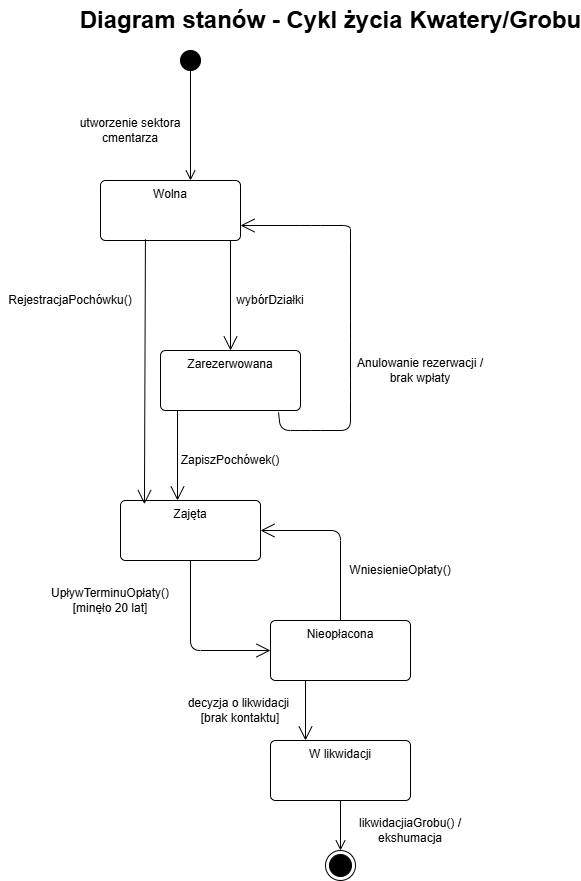

The diagram above was exported from draw.io. Its source (the exported page's mxGraphModel, read from the mxfile embedded in the PNG):
<mxGraphModel dx="1470" dy="938" grid="1" gridSize="10" guides="1" tooltips="1" connect="1" arrows="1" fold="1" page="1" pageScale="1" pageWidth="850" pageHeight="1100" math="0" shadow="0">
  <root>
    <mxCell id="0" />
    <mxCell id="1" parent="0" />
    <mxCell id="6" value="" style="ellipse;fillColor=strokeColor;html=1;" vertex="1" parent="1">
      <mxGeometry x="230" y="50" width="20" height="20" as="geometry" />
    </mxCell>
    <mxCell id="7" value="" style="endArrow=open;startArrow=none;endFill=0;startFill=0;endSize=8;html=1;verticalAlign=bottom;labelBackgroundColor=none;strokeWidth=1;exitX=0.5;exitY=1;exitDx=0;exitDy=0;" edge="1" parent="1" source="6">
      <mxGeometry width="160" relative="1" as="geometry">
        <mxPoint x="80" y="90" as="sourcePoint" />
        <mxPoint x="240" y="180" as="targetPoint" />
      </mxGeometry>
    </mxCell>
    <mxCell id="8" value="Wolna" style="html=1;align=center;verticalAlign=top;rounded=1;absoluteArcSize=1;arcSize=10;dashed=0;whiteSpace=wrap;" vertex="1" parent="1">
      <mxGeometry x="150" y="180" width="140" height="60" as="geometry" />
    </mxCell>
    <mxCell id="12" value="utworzenie sektora cmentarza" style="text;align=center;verticalAlign=middle;dashed=0;whiteSpace=wrap;" vertex="1" parent="1">
      <mxGeometry x="110" y="110" width="140" height="40" as="geometry" />
    </mxCell>
    <mxCell id="13" value="Zarezerwowana" style="html=1;align=center;verticalAlign=top;rounded=1;absoluteArcSize=1;arcSize=10;dashed=0;whiteSpace=wrap;" vertex="1" parent="1">
      <mxGeometry x="210" y="350" width="140" height="60" as="geometry" />
    </mxCell>
    <mxCell id="15" value="" style="endArrow=open;endFill=1;endSize=12;html=1;" edge="1" parent="1" target="13">
      <mxGeometry width="160" relative="1" as="geometry">
        <mxPoint x="280" y="240" as="sourcePoint" />
        <mxPoint x="440" y="350" as="targetPoint" />
      </mxGeometry>
    </mxCell>
    <mxCell id="16" value="wybórDziałki" style="text;align=center;verticalAlign=middle;dashed=0;whiteSpace=wrap;" vertex="1" parent="1">
      <mxGeometry x="250" y="280" width="140" height="40" as="geometry" />
    </mxCell>
    <mxCell id="17" value="Zajęta" style="html=1;align=center;verticalAlign=top;rounded=1;absoluteArcSize=1;arcSize=10;dashed=0;whiteSpace=wrap;" vertex="1" parent="1">
      <mxGeometry x="170" y="500" width="140" height="60" as="geometry" />
    </mxCell>
    <mxCell id="18" value="" style="endArrow=open;endFill=1;endSize=12;html=1;exitX=0.843;exitY=1.029;exitDx=0;exitDy=0;entryX=1;entryY=0.75;entryDx=0;entryDy=0;exitPerimeter=0;" edge="1" parent="1" source="13" target="8">
      <mxGeometry width="160" relative="1" as="geometry">
        <mxPoint x="230" y="470" as="sourcePoint" />
        <mxPoint x="230" y="580" as="targetPoint" />
        <Array as="points">
          <mxPoint x="330" y="430" />
          <mxPoint x="360" y="430" />
          <mxPoint x="400" y="430" />
          <mxPoint x="400" y="390" />
          <mxPoint x="400" y="330" />
          <mxPoint x="400" y="240" />
          <mxPoint x="400" y="225" />
          <mxPoint x="360" y="225" />
        </Array>
      </mxGeometry>
    </mxCell>
    <mxCell id="19" value="Nieopłacona" style="html=1;align=center;verticalAlign=top;rounded=1;absoluteArcSize=1;arcSize=10;dashed=0;whiteSpace=wrap;" vertex="1" parent="1">
      <mxGeometry x="320" y="620" width="140" height="60" as="geometry" />
    </mxCell>
    <mxCell id="20" value="" style="endArrow=open;endFill=1;endSize=12;html=1;" edge="1" parent="1">
      <mxGeometry width="160" relative="1" as="geometry">
        <mxPoint x="227" y="410" as="sourcePoint" />
        <mxPoint x="227" y="500" as="targetPoint" />
      </mxGeometry>
    </mxCell>
    <mxCell id="21" value="ZapiszPochówek()" style="text;align=center;verticalAlign=middle;dashed=0;whiteSpace=wrap;" vertex="1" parent="1">
      <mxGeometry x="210" y="440" width="140" height="40" as="geometry" />
    </mxCell>
    <mxCell id="24" value="" style="endArrow=open;endFill=1;endSize=12;html=1;exitX=0.321;exitY=0.979;exitDx=0;exitDy=0;entryX=0.171;entryY=0.062;entryDx=0;entryDy=0;entryPerimeter=0;exitPerimeter=0;" edge="1" parent="1" source="8" target="17">
      <mxGeometry width="160" relative="1" as="geometry">
        <mxPoint x="140" y="340" as="sourcePoint" />
        <mxPoint x="140" y="440" as="targetPoint" />
      </mxGeometry>
    </mxCell>
    <mxCell id="25" value="RejestracjaPochówku()" style="text;align=center;verticalAlign=middle;dashed=0;whiteSpace=wrap;" vertex="1" parent="1">
      <mxGeometry x="50" y="280" width="140" height="40" as="geometry" />
    </mxCell>
    <mxCell id="26" value="Anulowanie rezerwacji / brak wpłaty" style="text;align=center;verticalAlign=middle;dashed=0;whiteSpace=wrap;" vertex="1" parent="1">
      <mxGeometry x="400" y="350" width="140" height="40" as="geometry" />
    </mxCell>
    <mxCell id="27" value="" style="endArrow=open;endFill=1;endSize=12;html=1;exitX=0.5;exitY=1;exitDx=0;exitDy=0;entryX=0;entryY=0.5;entryDx=0;entryDy=0;" edge="1" parent="1" source="17" target="19">
      <mxGeometry width="160" relative="1" as="geometry">
        <mxPoint x="251" y="680" as="sourcePoint" />
        <mxPoint x="250" y="945" as="targetPoint" />
        <Array as="points">
          <mxPoint x="240" y="650" />
        </Array>
      </mxGeometry>
    </mxCell>
    <mxCell id="28" value="UpływTerminuOpłaty()&#10;[minęło 20 lat]" style="text;align=center;verticalAlign=middle;dashed=0;whiteSpace=wrap;" vertex="1" parent="1">
      <mxGeometry x="90" y="580" width="140" height="40" as="geometry" />
    </mxCell>
    <mxCell id="29" value="W likwidacji" style="html=1;align=center;verticalAlign=top;rounded=1;absoluteArcSize=1;arcSize=10;dashed=0;whiteSpace=wrap;" vertex="1" parent="1">
      <mxGeometry x="320" y="740" width="140" height="60" as="geometry" />
    </mxCell>
    <mxCell id="30" value="" style="endArrow=open;endFill=1;endSize=12;html=1;exitX=0.25;exitY=1;exitDx=0;exitDy=0;entryX=0.25;entryY=0;entryDx=0;entryDy=0;" edge="1" parent="1" source="19" target="29">
      <mxGeometry width="160" relative="1" as="geometry">
        <mxPoint x="260" y="710" as="sourcePoint" />
        <mxPoint x="260" y="800" as="targetPoint" />
      </mxGeometry>
    </mxCell>
    <mxCell id="31" value="decyzja o likwidacji &#10;[brak kontaktu]" style="text;align=center;verticalAlign=middle;dashed=0;whiteSpace=wrap;" vertex="1" parent="1">
      <mxGeometry x="220" y="690" width="140" height="40" as="geometry" />
    </mxCell>
    <mxCell id="33" value="likwidacjiaGrobu() / ekshumacja" style="text;align=center;verticalAlign=middle;dashed=0;whiteSpace=wrap;" vertex="1" parent="1">
      <mxGeometry x="390" y="810" width="140" height="40" as="geometry" />
    </mxCell>
    <mxCell id="34" value="" style="endArrow=open;endFill=1;endSize=12;html=1;exitX=0.5;exitY=0;exitDx=0;exitDy=0;entryX=1;entryY=0.5;entryDx=0;entryDy=0;" edge="1" parent="1" source="19" target="17">
      <mxGeometry width="160" relative="1" as="geometry">
        <mxPoint x="469.38" y="485" as="sourcePoint" />
        <mxPoint x="469.38" y="575" as="targetPoint" />
        <Array as="points">
          <mxPoint x="390" y="530" />
        </Array>
      </mxGeometry>
    </mxCell>
    <mxCell id="35" value="WniesienieOpłaty()" style="text;align=center;verticalAlign=middle;dashed=0;whiteSpace=wrap;" vertex="1" parent="1">
      <mxGeometry x="380" y="550" width="140" height="40" as="geometry" />
    </mxCell>
    <mxCell id="36" value="" style="ellipse;html=1;shape=endState;fillColor=strokeColor;" vertex="1" parent="1">
      <mxGeometry x="375" y="850" width="30" height="30" as="geometry" />
    </mxCell>
    <mxCell id="39" value="Diagram stanów - Cykl życia Kwatery/Grobu" style="text;strokeColor=none;fillColor=none;html=1;fontSize=24;fontStyle=1;verticalAlign=middle;align=center;" vertex="1" parent="1">
      <mxGeometry x="330" width="100" height="40" as="geometry" />
    </mxCell>
    <mxCell id="42" value="" style="endArrow=open;startArrow=none;endFill=0;startFill=0;endSize=8;html=1;verticalAlign=bottom;labelBackgroundColor=none;strokeWidth=1;exitX=0.5;exitY=1;exitDx=0;exitDy=0;entryX=0.5;entryY=0;entryDx=0;entryDy=0;" edge="1" parent="1" source="29" target="36">
      <mxGeometry width="160" relative="1" as="geometry">
        <mxPoint x="520" y="830" as="sourcePoint" />
        <mxPoint x="520" y="940" as="targetPoint" />
      </mxGeometry>
    </mxCell>
  </root>
</mxGraphModel>